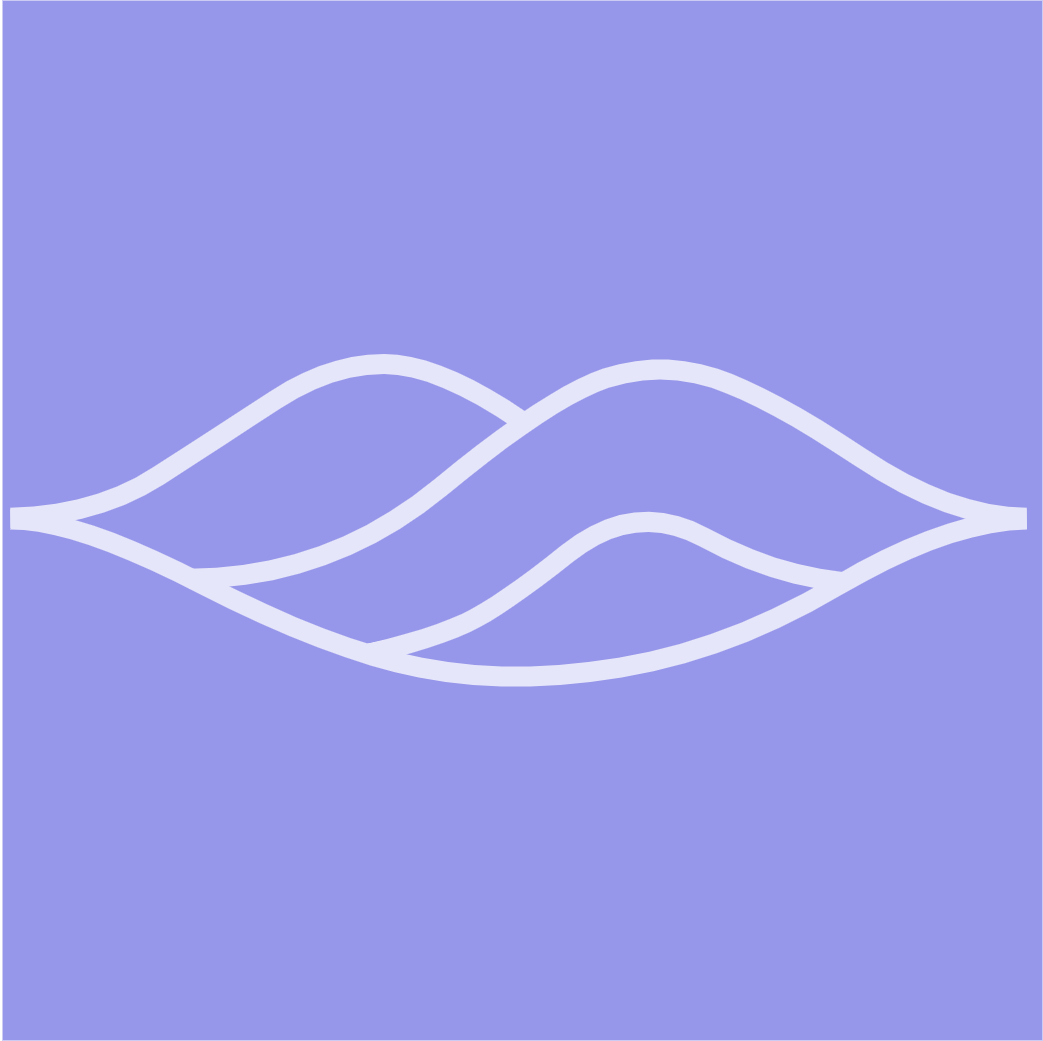

The diagram above was exported from draw.io. Its source (the exported page's mxGraphModel, read from the mxfile embedded in the PNG):
<mxGraphModel dx="2868" dy="1576" grid="1" gridSize="10" guides="1" tooltips="1" connect="1" arrows="1" fold="1" page="1" pageScale="1" pageWidth="827" pageHeight="1169" math="0" shadow="0">
  <root>
    <mxCell id="_0gyDWirrVKjr77q1seS-0" />
    <mxCell id="_0gyDWirrVKjr77q1seS-1" parent="_0gyDWirrVKjr77q1seS-0" />
    <mxCell id="_0gyDWirrVKjr77q1seS-2" value="" style="rounded=0;whiteSpace=wrap;html=1;strokeColor=none;fillColor=#9696EA;imageAlign=center;" vertex="1" parent="_0gyDWirrVKjr77q1seS-1">
      <mxGeometry x="827" width="1040" height="1040" as="geometry" />
    </mxCell>
    <mxCell id="_0gyDWirrVKjr77q1seS-3" value="" style="group;imageAlign=center;" vertex="1" connectable="0" parent="_0gyDWirrVKjr77q1seS-1">
      <mxGeometry x="900" y="360" width="875.0000000000001" height="325" as="geometry" />
    </mxCell>
    <mxCell id="_0gyDWirrVKjr77q1seS-4" value="" style="endArrow=none;html=1;strokeColor=#E6E6FA;strokeWidth=20;curved=1;" edge="1" parent="_0gyDWirrVKjr77q1seS-3">
      <mxGeometry width="50" height="50" relative="1" as="geometry">
        <mxPoint x="-65.08944046131043" y="158.9285714285714" as="sourcePoint" />
        <mxPoint x="951.2234681455116" y="158.9285714285714" as="targetPoint" />
        <Array as="points">
          <mxPoint y="158.28530259365994" />
          <mxPoint x="254.32318795797653" y="289.2857142857142" />
          <mxPoint x="435.80763592348046" y="325" />
          <mxPoint x="653.5889734820854" y="289.2857142857142" />
          <mxPoint x="871.3703110406901" y="160.7142857142857" />
        </Array>
      </mxGeometry>
    </mxCell>
    <mxCell id="_0gyDWirrVKjr77q1seS-5" value="" style="endArrow=none;html=1;strokeColor=#E6E6FA;strokeWidth=20;curved=1;" edge="1" parent="_0gyDWirrVKjr77q1seS-3">
      <mxGeometry width="50" height="50" relative="1" as="geometry">
        <mxPoint x="113.66181410974247" y="218.22766570605188" as="sourcePoint" />
        <mxPoint x="951.2234681455116" y="157.14285714285714" as="targetPoint" />
        <Array as="points">
          <mxPoint x="254.32318795797653" y="217.8571428571428" />
          <mxPoint x="475.7342144758913" y="35.714285714285715" />
          <mxPoint x="584.6248832551938" />
          <mxPoint x="693.5155520344962" y="35.714285714285715" />
          <mxPoint x="875.0000000000001" y="157.14285714285714" />
        </Array>
      </mxGeometry>
    </mxCell>
    <mxCell id="_0gyDWirrVKjr77q1seS-6" value="" style="endArrow=none;html=1;strokeColor=#E6E6FA;strokeWidth=20;curved=1;" edge="1" parent="_0gyDWirrVKjr77q1seS-3">
      <mxGeometry width="50" height="50" relative="1" as="geometry">
        <mxPoint x="-65.08944046131043" y="157.14285714285714" as="sourcePoint" />
        <mxPoint x="446.69670280141077" y="60.714285714285694" as="targetPoint" />
        <Array as="points">
          <mxPoint x="20.576707726763722" y="155.47550432276657" />
          <mxPoint x="145.43251917867417" y="75" />
          <mxPoint x="254.32318795797653" y="3.5714285714285685" />
          <mxPoint x="363.213856737279" y="3.5714285714285685" />
        </Array>
      </mxGeometry>
    </mxCell>
    <mxCell id="_0gyDWirrVKjr77q1seS-7" value="" style="endArrow=none;html=1;strokeColor=#E6E6FA;strokeWidth=20;curved=1;" edge="1" parent="_0gyDWirrVKjr77q1seS-3">
      <mxGeometry width="50" height="50" relative="1" as="geometry">
        <mxPoint x="294.2497665103874" y="292.8571428571428" as="sourcePoint" />
        <mxPoint x="766.1093312206978" y="221.42857142857142" as="targetPoint" />
        <Array as="points">
          <mxPoint x="355.9544788186588" y="278.5714285714285" />
          <mxPoint x="424.91856904555027" y="246.42857142857142" />
          <mxPoint x="559.2170605400232" y="139.28571428571425" />
          <mxPoint x="697.1452409938063" y="214.28571428571425" />
        </Array>
      </mxGeometry>
    </mxCell>
  </root>
</mxGraphModel>